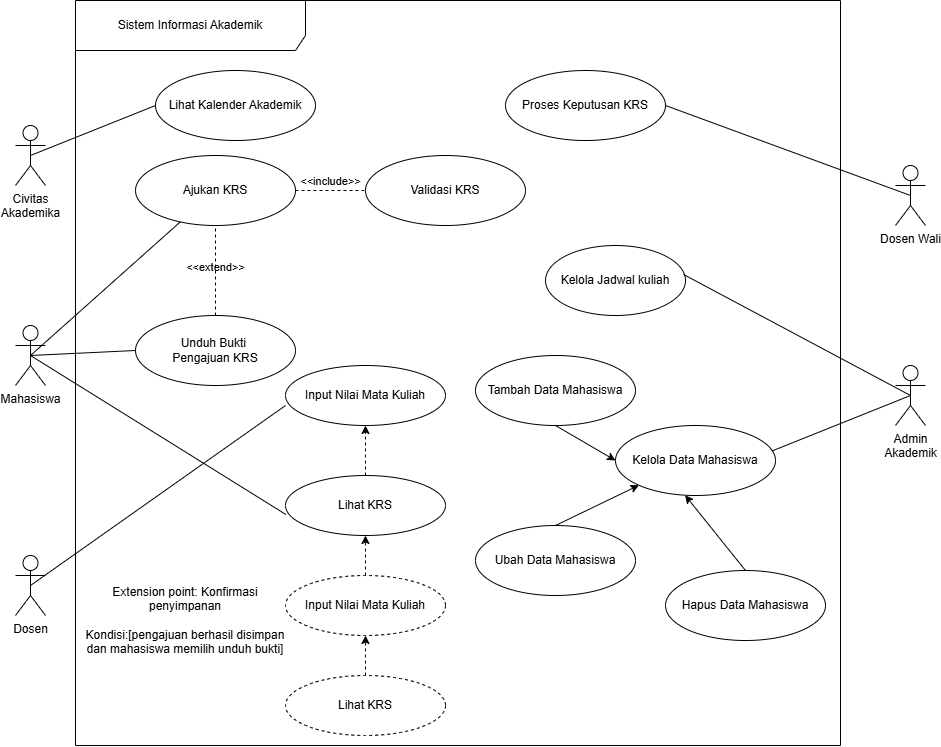

The diagram above was exported from draw.io. Its source (the exported page's mxGraphModel, read from the mxfile embedded in the PNG):
<mxGraphModel dx="921" dy="803" grid="1" gridSize="10" guides="1" tooltips="1" connect="1" arrows="1" fold="1" page="1" pageScale="1" pageWidth="1100" pageHeight="850" math="0" shadow="0">
  <root>
    <mxCell id="0" />
    <mxCell id="1" parent="0" />
    <mxCell id="hHZI3DaXksVrAwytZ3Nd-1" parent="1" style="shape=umlFrame;whiteSpace=wrap;html=1;pointerEvents=0;recursiveResize=0;container=1;collapsible=0;width=230;height=50;" value="Sistem Informasi Akademik" vertex="1">
      <mxGeometry height="745" width="765" x="100" y="75" as="geometry" />
    </mxCell>
    <mxCell id="hHZI3DaXksVrAwytZ3Nd-4" parent="hHZI3DaXksVrAwytZ3Nd-1" style="ellipse;whiteSpace=wrap;html=1;" value="Validasi KRS" vertex="1">
      <mxGeometry height="70" width="160" x="290" y="155" as="geometry" />
    </mxCell>
    <mxCell id="hHZI3DaXksVrAwytZ3Nd-7" parent="hHZI3DaXksVrAwytZ3Nd-1" style="ellipse;whiteSpace=wrap;html=1;" value="Unduh Bukti&amp;nbsp;&lt;div&gt;Pengajuan KRS&lt;/div&gt;" vertex="1">
      <mxGeometry height="70" width="160" x="60" y="315" as="geometry" />
    </mxCell>
    <mxCell id="hHZI3DaXksVrAwytZ3Nd-6" parent="hHZI3DaXksVrAwytZ3Nd-1" style="ellipse;whiteSpace=wrap;html=1;" value="Ajukan KRS" vertex="1">
      <mxGeometry height="70" width="160" x="60" y="155" as="geometry" />
    </mxCell>
    <mxCell id="hHZI3DaXksVrAwytZ3Nd-8" parent="hHZI3DaXksVrAwytZ3Nd-1" style="ellipse;whiteSpace=wrap;html=1;" value="Kelola Jadwal kuliah" vertex="1">
      <mxGeometry height="70" width="140" x="470" y="245" as="geometry" />
    </mxCell>
    <mxCell id="hHZI3DaXksVrAwytZ3Nd-12" edge="1" parent="hHZI3DaXksVrAwytZ3Nd-1" source="hHZI3DaXksVrAwytZ3Nd-6" style="html=1;verticalAlign=bottom;labelBackgroundColor=none;endArrow=none;endFill=0;dashed=1;rounded=0;exitX=1;exitY=0.5;exitDx=0;exitDy=0;entryX=0;entryY=0.5;entryDx=0;entryDy=0;" target="hHZI3DaXksVrAwytZ3Nd-4" value="&amp;lt;&amp;lt;include&amp;gt;&amp;gt;">
      <mxGeometry relative="1" width="160" as="geometry">
        <mxPoint x="150" y="180" as="sourcePoint" />
        <mxPoint x="310" y="180" as="targetPoint" />
      </mxGeometry>
    </mxCell>
    <mxCell id="hHZI3DaXksVrAwytZ3Nd-15" edge="1" parent="hHZI3DaXksVrAwytZ3Nd-1" source="hHZI3DaXksVrAwytZ3Nd-7" style="html=1;verticalAlign=bottom;labelBackgroundColor=none;endArrow=none;endFill=0;dashed=1;rounded=0;exitX=0.5;exitY=0;exitDx=0;exitDy=0;entryX=0.5;entryY=1;entryDx=0;entryDy=0;" target="hHZI3DaXksVrAwytZ3Nd-6" value="&amp;lt;&amp;lt;extend&amp;gt;&amp;gt;">
      <mxGeometry relative="1" width="160" x="-0.1429" as="geometry">
        <mxPoint as="offset" />
        <Array as="points" />
        <mxPoint x="150" y="180" as="sourcePoint" />
        <mxPoint x="310" y="180" as="targetPoint" />
      </mxGeometry>
    </mxCell>
    <mxCell id="b1l_SYNxuwsDsmPfq7AS-5" parent="hHZI3DaXksVrAwytZ3Nd-1" style="ellipse;whiteSpace=wrap;html=1;" value="Lihat Kalender Akademik" vertex="1">
      <mxGeometry height="70" width="160" x="80" y="70" as="geometry" />
    </mxCell>
    <mxCell id="b1l_SYNxuwsDsmPfq7AS-20" edge="1" parent="hHZI3DaXksVrAwytZ3Nd-1" source="b1l_SYNxuwsDsmPfq7AS-7" style="edgeStyle=orthogonalEdgeStyle;rounded=0;orthogonalLoop=1;jettySize=auto;html=1;exitX=0.5;exitY=0;exitDx=0;exitDy=0;entryX=0.5;entryY=1;entryDx=0;entryDy=0;dashed=1;" target="b1l_SYNxuwsDsmPfq7AS-19">
      <mxGeometry relative="1" as="geometry" />
    </mxCell>
    <mxCell id="b1l_SYNxuwsDsmPfq7AS-7" parent="hHZI3DaXksVrAwytZ3Nd-1" style="ellipse;whiteSpace=wrap;html=1;" value="Lihat KRS" vertex="1">
      <mxGeometry height="60" width="160" x="210" y="475" as="geometry" />
    </mxCell>
    <mxCell id="b1l_SYNxuwsDsmPfq7AS-19" parent="hHZI3DaXksVrAwytZ3Nd-1" style="ellipse;whiteSpace=wrap;html=1;" value="Input Nilai Mata Kuliah" vertex="1">
      <mxGeometry height="60" width="160" x="210" y="365" as="geometry" />
    </mxCell>
    <mxCell id="b1l_SYNxuwsDsmPfq7AS-26" edge="1" parent="hHZI3DaXksVrAwytZ3Nd-1" source="b1l_SYNxuwsDsmPfq7AS-21" style="edgeStyle=orthogonalEdgeStyle;rounded=0;orthogonalLoop=1;jettySize=auto;html=1;exitX=0.5;exitY=0;exitDx=0;exitDy=0;entryX=0.5;entryY=1;entryDx=0;entryDy=0;dashed=1;" target="b1l_SYNxuwsDsmPfq7AS-7">
      <mxGeometry relative="1" as="geometry" />
    </mxCell>
    <mxCell id="b1l_SYNxuwsDsmPfq7AS-21" parent="hHZI3DaXksVrAwytZ3Nd-1" style="ellipse;whiteSpace=wrap;html=1;dashed=1;" value="Input Nilai Mata Kuliah" vertex="1">
      <mxGeometry height="60" width="160" x="210" y="575" as="geometry" />
    </mxCell>
    <mxCell id="b1l_SYNxuwsDsmPfq7AS-25" edge="1" parent="hHZI3DaXksVrAwytZ3Nd-1" source="b1l_SYNxuwsDsmPfq7AS-23" style="edgeStyle=orthogonalEdgeStyle;rounded=0;orthogonalLoop=1;jettySize=auto;html=1;exitX=0.5;exitY=0;exitDx=0;exitDy=0;entryX=0.5;entryY=1;entryDx=0;entryDy=0;dashed=1;" target="b1l_SYNxuwsDsmPfq7AS-21">
      <mxGeometry relative="1" as="geometry" />
    </mxCell>
    <mxCell id="b1l_SYNxuwsDsmPfq7AS-23" parent="hHZI3DaXksVrAwytZ3Nd-1" style="ellipse;whiteSpace=wrap;html=1;dashed=1;" value="Lihat KRS" vertex="1">
      <mxGeometry height="60" width="160" x="210" y="675" as="geometry" />
    </mxCell>
    <mxCell id="b1l_SYNxuwsDsmPfq7AS-28" parent="hHZI3DaXksVrAwytZ3Nd-1" style="ellipse;whiteSpace=wrap;html=1;" value="Proses Keputusan KRS" vertex="1">
      <mxGeometry height="70" width="160" x="430" y="70" as="geometry" />
    </mxCell>
    <mxCell id="b1l_SYNxuwsDsmPfq7AS-30" parent="hHZI3DaXksVrAwytZ3Nd-1" style="ellipse;whiteSpace=wrap;html=1;" value="Kelola Data Mahasiswa" vertex="1">
      <mxGeometry height="70" width="160" x="540" y="425" as="geometry" />
    </mxCell>
    <mxCell id="b1l_SYNxuwsDsmPfq7AS-39" edge="1" parent="hHZI3DaXksVrAwytZ3Nd-1" source="b1l_SYNxuwsDsmPfq7AS-35" style="rounded=0;orthogonalLoop=1;jettySize=auto;html=1;exitX=0.5;exitY=1;exitDx=0;exitDy=0;entryX=0;entryY=0.5;entryDx=0;entryDy=0;" target="b1l_SYNxuwsDsmPfq7AS-30">
      <mxGeometry relative="1" as="geometry" />
    </mxCell>
    <mxCell id="b1l_SYNxuwsDsmPfq7AS-35" parent="hHZI3DaXksVrAwytZ3Nd-1" style="ellipse;whiteSpace=wrap;html=1;" value="Tambah Data Mahasiswa" vertex="1">
      <mxGeometry height="70" width="160" x="400" y="355" as="geometry" />
    </mxCell>
    <mxCell id="b1l_SYNxuwsDsmPfq7AS-41" edge="1" parent="hHZI3DaXksVrAwytZ3Nd-1" source="b1l_SYNxuwsDsmPfq7AS-36" style="rounded=0;orthogonalLoop=1;jettySize=auto;html=1;exitX=0.5;exitY=0;exitDx=0;exitDy=0;entryX=0;entryY=1;entryDx=0;entryDy=0;" target="b1l_SYNxuwsDsmPfq7AS-30">
      <mxGeometry relative="1" as="geometry" />
    </mxCell>
    <mxCell id="b1l_SYNxuwsDsmPfq7AS-36" parent="hHZI3DaXksVrAwytZ3Nd-1" style="ellipse;whiteSpace=wrap;html=1;" value="Ubah Data Mahasiswa" vertex="1">
      <mxGeometry height="70" width="160" x="400" y="525" as="geometry" />
    </mxCell>
    <mxCell id="b1l_SYNxuwsDsmPfq7AS-43" edge="1" parent="hHZI3DaXksVrAwytZ3Nd-1" source="b1l_SYNxuwsDsmPfq7AS-37" style="rounded=0;orthogonalLoop=1;jettySize=auto;html=1;exitX=0.5;exitY=0;exitDx=0;exitDy=0;entryX=0.435;entryY=0.996;entryDx=0;entryDy=0;entryPerimeter=0;" target="b1l_SYNxuwsDsmPfq7AS-30">
      <mxGeometry relative="1" as="geometry" />
    </mxCell>
    <mxCell id="b1l_SYNxuwsDsmPfq7AS-37" parent="hHZI3DaXksVrAwytZ3Nd-1" style="ellipse;whiteSpace=wrap;html=1;" value="Hapus Data Mahasiswa" vertex="1">
      <mxGeometry height="70" width="160" x="590" y="570" as="geometry" />
    </mxCell>
    <mxCell id="b1l_SYNxuwsDsmPfq7AS-44" parent="hHZI3DaXksVrAwytZ3Nd-1" style="text;html=1;whiteSpace=wrap;strokeColor=none;fillColor=none;align=center;verticalAlign=middle;rounded=0;" value="Extension point: Konfirmasi penyimpanan&lt;div&gt;&lt;br&gt;&lt;/div&gt;&lt;div&gt;Kondisi:[pengajuan berhasil disimpan dan mahasiswa memilih unduh bukti]&lt;/div&gt;" vertex="1">
      <mxGeometry height="90" width="220" y="575" as="geometry" />
    </mxCell>
    <mxCell id="hHZI3DaXksVrAwytZ3Nd-9" edge="1" parent="1" source="hHZI3DaXksVrAwytZ3Nd-2" style="rounded=0;orthogonalLoop=1;jettySize=auto;html=1;exitX=0.5;exitY=0.5;exitDx=0;exitDy=0;exitPerimeter=0;endArrow=none;endFill=0;" target="hHZI3DaXksVrAwytZ3Nd-6">
      <mxGeometry relative="1" as="geometry" />
    </mxCell>
    <mxCell id="hHZI3DaXksVrAwytZ3Nd-2" parent="1" style="shape=umlActor;verticalLabelPosition=bottom;verticalAlign=top;html=1;" value="Mahasiswa" vertex="1">
      <mxGeometry height="60" width="30" x="40" y="400" as="geometry" />
    </mxCell>
    <mxCell id="hHZI3DaXksVrAwytZ3Nd-3" parent="1" style="shape=umlActor;verticalLabelPosition=bottom;verticalAlign=top;html=1;" value="Admin&lt;div&gt;Akademik&lt;div&gt;&lt;br&gt;&lt;/div&gt;&lt;/div&gt;" vertex="1">
      <mxGeometry height="60" width="30" x="920" y="440" as="geometry" />
    </mxCell>
    <mxCell id="hHZI3DaXksVrAwytZ3Nd-10" edge="1" parent="1" source="hHZI3DaXksVrAwytZ3Nd-2" style="rounded=0;orthogonalLoop=1;jettySize=auto;html=1;exitX=0.5;exitY=0.5;exitDx=0;exitDy=0;exitPerimeter=0;endArrow=none;endFill=0;entryX=0;entryY=0.5;entryDx=0;entryDy=0;" target="hHZI3DaXksVrAwytZ3Nd-7">
      <mxGeometry relative="1" as="geometry">
        <mxPoint x="180" y="293" as="sourcePoint" />
        <mxPoint x="309" y="270" as="targetPoint" />
      </mxGeometry>
    </mxCell>
    <mxCell id="hHZI3DaXksVrAwytZ3Nd-16" edge="1" parent="1" source="hHZI3DaXksVrAwytZ3Nd-3" style="rounded=0;orthogonalLoop=1;jettySize=auto;html=1;entryX=0.986;entryY=0.414;entryDx=0;entryDy=0;entryPerimeter=0;endArrow=none;endFill=0;exitX=0.5;exitY=0.5;exitDx=0;exitDy=0;exitPerimeter=0;" target="hHZI3DaXksVrAwytZ3Nd-8">
      <mxGeometry relative="1" as="geometry">
        <mxPoint x="890" y="470" as="sourcePoint" />
      </mxGeometry>
    </mxCell>
    <mxCell id="b1l_SYNxuwsDsmPfq7AS-1" parent="1" style="shape=umlActor;verticalLabelPosition=bottom;verticalAlign=top;html=1;" value="Dosen" vertex="1">
      <mxGeometry height="60" width="30" x="40" y="630" as="geometry" />
    </mxCell>
    <mxCell id="b1l_SYNxuwsDsmPfq7AS-2" parent="1" style="shape=umlActor;verticalLabelPosition=bottom;verticalAlign=top;html=1;" value="Civitas&lt;div&gt;Akademika&lt;/div&gt;" vertex="1">
      <mxGeometry height="60" width="30" x="40" y="200" as="geometry" />
    </mxCell>
    <mxCell id="b1l_SYNxuwsDsmPfq7AS-29" edge="1" parent="1" source="b1l_SYNxuwsDsmPfq7AS-4" style="rounded=0;orthogonalLoop=1;jettySize=auto;html=1;exitX=0.5;exitY=0.5;exitDx=0;exitDy=0;exitPerimeter=0;entryX=1;entryY=0.5;entryDx=0;entryDy=0;endArrow=none;endFill=0;" target="b1l_SYNxuwsDsmPfq7AS-28">
      <mxGeometry relative="1" as="geometry" />
    </mxCell>
    <mxCell id="b1l_SYNxuwsDsmPfq7AS-4" parent="1" style="shape=umlActor;verticalLabelPosition=bottom;verticalAlign=top;html=1;" value="Dosen Wali" vertex="1">
      <mxGeometry height="60" width="30" x="920" y="240" as="geometry" />
    </mxCell>
    <mxCell id="b1l_SYNxuwsDsmPfq7AS-6" edge="1" parent="1" source="b1l_SYNxuwsDsmPfq7AS-2" style="rounded=0;orthogonalLoop=1;jettySize=auto;html=1;exitX=0.5;exitY=0.5;exitDx=0;exitDy=0;exitPerimeter=0;endArrow=none;endFill=0;entryX=0;entryY=0.5;entryDx=0;entryDy=0;" target="b1l_SYNxuwsDsmPfq7AS-5">
      <mxGeometry relative="1" as="geometry">
        <mxPoint x="80" y="260" as="sourcePoint" />
        <mxPoint x="214" y="222" as="targetPoint" />
      </mxGeometry>
    </mxCell>
    <mxCell id="b1l_SYNxuwsDsmPfq7AS-9" edge="1" parent="1" source="hHZI3DaXksVrAwytZ3Nd-2" style="rounded=0;orthogonalLoop=1;jettySize=auto;html=1;exitX=0.5;exitY=0.5;exitDx=0;exitDy=0;exitPerimeter=0;endArrow=none;endFill=0;entryX=0.003;entryY=0.651;entryDx=0;entryDy=0;entryPerimeter=0;" target="b1l_SYNxuwsDsmPfq7AS-7">
      <mxGeometry relative="1" as="geometry">
        <mxPoint x="110" y="425" as="sourcePoint" />
        <mxPoint x="215" y="420" as="targetPoint" />
      </mxGeometry>
    </mxCell>
    <mxCell id="b1l_SYNxuwsDsmPfq7AS-27" edge="1" parent="1" source="b1l_SYNxuwsDsmPfq7AS-1" style="rounded=0;orthogonalLoop=1;jettySize=auto;html=1;exitX=0.5;exitY=0.5;exitDx=0;exitDy=0;exitPerimeter=0;entryX=0;entryY=0.667;entryDx=0;entryDy=0;entryPerimeter=0;endArrow=none;endFill=0;" target="b1l_SYNxuwsDsmPfq7AS-19">
      <mxGeometry relative="1" as="geometry" />
    </mxCell>
    <mxCell id="b1l_SYNxuwsDsmPfq7AS-34" edge="1" parent="1" source="hHZI3DaXksVrAwytZ3Nd-3" style="rounded=0;orthogonalLoop=1;jettySize=auto;html=1;entryX=0.979;entryY=0.363;entryDx=0;entryDy=0;entryPerimeter=0;endArrow=none;endFill=0;exitX=0.5;exitY=0.5;exitDx=0;exitDy=0;exitPerimeter=0;" target="b1l_SYNxuwsDsmPfq7AS-30">
      <mxGeometry relative="1" as="geometry">
        <mxPoint x="947" y="481" as="sourcePoint" />
        <mxPoint x="810" y="430" as="targetPoint" />
      </mxGeometry>
    </mxCell>
  </root>
</mxGraphModel>